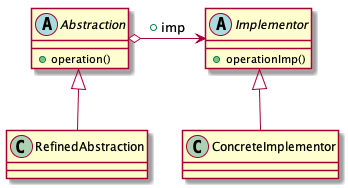

The diagram above was rendered by PlantUML. Its source (embedded in the PNG):
@startuml
abstract class Abstraction{
    +operation()
}
class RefinedAbstraction
abstract class Implementor{
    +operationImp()
}
class ConcreteImplementor

Abstraction o-> Implementor: +imp 
Abstraction <|-- RefinedAbstraction
Implementor <|-- ConcreteImplementor
@enduml